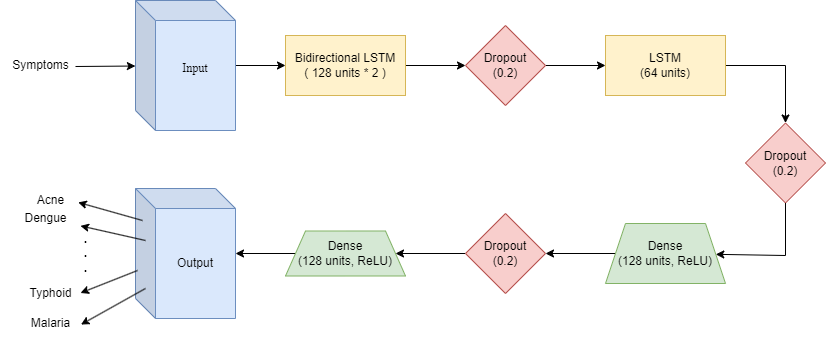

The diagram above was exported from draw.io. Its source (the exported page's mxGraphModel, read from the mxfile embedded in the PNG):
<mxGraphModel dx="875" dy="515" grid="1" gridSize="10" guides="1" tooltips="1" connect="1" arrows="1" fold="1" page="1" pageScale="1" pageWidth="850" pageHeight="1100" math="0" shadow="0">
  <root>
    <mxCell id="0" />
    <mxCell id="1" parent="0" />
    <mxCell id="sRi7kmvrzyJ9XAE7LeQD-8" value="" style="edgeStyle=orthogonalEdgeStyle;rounded=0;orthogonalLoop=1;jettySize=auto;html=1;" edge="1" parent="1" source="sRi7kmvrzyJ9XAE7LeQD-1" target="sRi7kmvrzyJ9XAE7LeQD-7">
      <mxGeometry relative="1" as="geometry" />
    </mxCell>
    <mxCell id="sRi7kmvrzyJ9XAE7LeQD-1" value="&lt;font face=&quot;Times New Roman&quot;&gt;Input&lt;/font&gt;&lt;div&gt;&lt;br&gt;&lt;/div&gt;" style="shape=cube;whiteSpace=wrap;html=1;boundedLbl=1;backgroundOutline=1;darkOpacity=0.05;darkOpacity2=0.1;fillColor=#dae8fc;strokeColor=#6c8ebf;" vertex="1" parent="1">
      <mxGeometry x="210" y="80" width="100" height="130" as="geometry" />
    </mxCell>
    <mxCell id="sRi7kmvrzyJ9XAE7LeQD-10" value="" style="edgeStyle=orthogonalEdgeStyle;rounded=0;orthogonalLoop=1;jettySize=auto;html=1;" edge="1" parent="1" source="sRi7kmvrzyJ9XAE7LeQD-7" target="sRi7kmvrzyJ9XAE7LeQD-9">
      <mxGeometry relative="1" as="geometry" />
    </mxCell>
    <mxCell id="sRi7kmvrzyJ9XAE7LeQD-7" value="Bidirectional LSTM&lt;div&gt;( 128 units * 2 )&lt;/div&gt;" style="whiteSpace=wrap;html=1;fillColor=#fff2cc;strokeColor=#d6b656;" vertex="1" parent="1">
      <mxGeometry x="360" y="115" width="120" height="60" as="geometry" />
    </mxCell>
    <mxCell id="sRi7kmvrzyJ9XAE7LeQD-12" value="" style="edgeStyle=orthogonalEdgeStyle;rounded=0;orthogonalLoop=1;jettySize=auto;html=1;" edge="1" parent="1" source="sRi7kmvrzyJ9XAE7LeQD-9" target="sRi7kmvrzyJ9XAE7LeQD-11">
      <mxGeometry relative="1" as="geometry" />
    </mxCell>
    <mxCell id="sRi7kmvrzyJ9XAE7LeQD-9" value="Dropout&lt;div&gt;(0.2)&lt;/div&gt;" style="rhombus;whiteSpace=wrap;html=1;fillColor=#f8cecc;strokeColor=#b85450;" vertex="1" parent="1">
      <mxGeometry x="540" y="105" width="80" height="80" as="geometry" />
    </mxCell>
    <mxCell id="sRi7kmvrzyJ9XAE7LeQD-14" value="" style="edgeStyle=orthogonalEdgeStyle;rounded=0;orthogonalLoop=1;jettySize=auto;html=1;" edge="1" parent="1" source="sRi7kmvrzyJ9XAE7LeQD-11" target="sRi7kmvrzyJ9XAE7LeQD-13">
      <mxGeometry relative="1" as="geometry" />
    </mxCell>
    <mxCell id="sRi7kmvrzyJ9XAE7LeQD-11" value="LSTM&lt;div&gt;(64 units)&lt;/div&gt;" style="whiteSpace=wrap;html=1;fillColor=#fff2cc;strokeColor=#d6b656;" vertex="1" parent="1">
      <mxGeometry x="680" y="115" width="120" height="60" as="geometry" />
    </mxCell>
    <mxCell id="sRi7kmvrzyJ9XAE7LeQD-13" value="Dropout&lt;div&gt;(0.2)&lt;/div&gt;" style="rhombus;whiteSpace=wrap;html=1;fillColor=#f8cecc;strokeColor=#b85450;" vertex="1" parent="1">
      <mxGeometry x="820" y="202.5" width="80" height="80" as="geometry" />
    </mxCell>
    <mxCell id="sRi7kmvrzyJ9XAE7LeQD-20" value="" style="edgeStyle=orthogonalEdgeStyle;rounded=0;orthogonalLoop=1;jettySize=auto;html=1;" edge="1" parent="1" source="sRi7kmvrzyJ9XAE7LeQD-17" target="sRi7kmvrzyJ9XAE7LeQD-19">
      <mxGeometry relative="1" as="geometry" />
    </mxCell>
    <mxCell id="sRi7kmvrzyJ9XAE7LeQD-17" value="Dense&lt;div&gt;(128 units, ReLU)&lt;/div&gt;" style="shape=trapezoid;perimeter=trapezoidPerimeter;whiteSpace=wrap;html=1;fixedSize=1;fillColor=#d5e8d4;strokeColor=#82b366;" vertex="1" parent="1">
      <mxGeometry x="680" y="303" width="120" height="60" as="geometry" />
    </mxCell>
    <mxCell id="sRi7kmvrzyJ9XAE7LeQD-22" value="" style="edgeStyle=orthogonalEdgeStyle;rounded=0;orthogonalLoop=1;jettySize=auto;html=1;" edge="1" parent="1" source="sRi7kmvrzyJ9XAE7LeQD-19" target="sRi7kmvrzyJ9XAE7LeQD-21">
      <mxGeometry relative="1" as="geometry" />
    </mxCell>
    <mxCell id="sRi7kmvrzyJ9XAE7LeQD-19" value="Dropout&lt;div&gt;(0.2)&lt;/div&gt;" style="rhombus;whiteSpace=wrap;html=1;fillColor=#f8cecc;strokeColor=#b85450;" vertex="1" parent="1">
      <mxGeometry x="540" y="293" width="80" height="80" as="geometry" />
    </mxCell>
    <mxCell id="sRi7kmvrzyJ9XAE7LeQD-26" value="" style="edgeStyle=orthogonalEdgeStyle;rounded=0;orthogonalLoop=1;jettySize=auto;html=1;" edge="1" parent="1" source="sRi7kmvrzyJ9XAE7LeQD-21" target="sRi7kmvrzyJ9XAE7LeQD-25">
      <mxGeometry relative="1" as="geometry" />
    </mxCell>
    <mxCell id="sRi7kmvrzyJ9XAE7LeQD-21" value="Dense&lt;div&gt;(128 units, ReLU)&lt;/div&gt;" style="shape=trapezoid;perimeter=trapezoidPerimeter;whiteSpace=wrap;html=1;fixedSize=1;fillColor=#d5e8d4;strokeColor=#82b366;" vertex="1" parent="1">
      <mxGeometry x="360" y="310.5" width="120" height="45" as="geometry" />
    </mxCell>
    <mxCell id="sRi7kmvrzyJ9XAE7LeQD-25" value="Output" style="shape=cube;whiteSpace=wrap;html=1;boundedLbl=1;backgroundOutline=1;darkOpacity=0.05;darkOpacity2=0.1;fillColor=#dae8fc;strokeColor=#6c8ebf;" vertex="1" parent="1">
      <mxGeometry x="210" y="268" width="100" height="130" as="geometry" />
    </mxCell>
    <mxCell id="sRi7kmvrzyJ9XAE7LeQD-29" value="" style="endArrow=classic;html=1;rounded=0;entryX=0.929;entryY=0.5;entryDx=0;entryDy=0;entryPerimeter=0;" edge="1" parent="1" target="sRi7kmvrzyJ9XAE7LeQD-34">
      <mxGeometry width="50" height="50" relative="1" as="geometry">
        <mxPoint x="212" y="350" as="sourcePoint" />
        <mxPoint x="150" y="350" as="targetPoint" />
      </mxGeometry>
    </mxCell>
    <mxCell id="sRi7kmvrzyJ9XAE7LeQD-30" value="" style="endArrow=classic;html=1;rounded=0;exitX=0.1;exitY=0.769;exitDx=0;exitDy=0;exitPerimeter=0;entryX=1.008;entryY=0.552;entryDx=0;entryDy=0;entryPerimeter=0;" edge="1" parent="1" source="sRi7kmvrzyJ9XAE7LeQD-25" target="sRi7kmvrzyJ9XAE7LeQD-33">
      <mxGeometry width="50" height="50" relative="1" as="geometry">
        <mxPoint x="220" y="357.5" as="sourcePoint" />
        <mxPoint x="160" y="390" as="targetPoint" />
      </mxGeometry>
    </mxCell>
    <mxCell id="sRi7kmvrzyJ9XAE7LeQD-33" value="Malaria" style="text;html=1;align=center;verticalAlign=middle;resizable=0;points=[];autosize=1;strokeColor=none;fillColor=none;" vertex="1" parent="1">
      <mxGeometry x="95" y="387.5" width="60" height="30" as="geometry" />
    </mxCell>
    <mxCell id="sRi7kmvrzyJ9XAE7LeQD-34" value="Typhoid" style="text;html=1;align=center;verticalAlign=middle;resizable=0;points=[];autosize=1;strokeColor=none;fillColor=none;" vertex="1" parent="1">
      <mxGeometry x="90" y="357.5" width="70" height="30" as="geometry" />
    </mxCell>
    <mxCell id="sRi7kmvrzyJ9XAE7LeQD-38" value="" style="endArrow=classic;html=1;rounded=0;" edge="1" parent="1" target="sRi7kmvrzyJ9XAE7LeQD-41">
      <mxGeometry width="50" height="50" relative="1" as="geometry">
        <mxPoint x="220" y="320" as="sourcePoint" />
        <mxPoint x="150" y="313" as="targetPoint" />
      </mxGeometry>
    </mxCell>
    <mxCell id="sRi7kmvrzyJ9XAE7LeQD-41" value="Dengue" style="text;html=1;align=center;verticalAlign=middle;resizable=0;points=[];autosize=1;strokeColor=none;fillColor=none;" vertex="1" parent="1">
      <mxGeometry x="85" y="282.5" width="70" height="30" as="geometry" />
    </mxCell>
    <mxCell id="sRi7kmvrzyJ9XAE7LeQD-42" value="" style="endArrow=classic;html=1;rounded=0;entryX=1.055;entryY=0.563;entryDx=0;entryDy=0;entryPerimeter=0;" edge="1" parent="1" target="sRi7kmvrzyJ9XAE7LeQD-45">
      <mxGeometry width="50" height="50" relative="1" as="geometry">
        <mxPoint x="217" y="300" as="sourcePoint" />
        <mxPoint x="170" y="290" as="targetPoint" />
      </mxGeometry>
    </mxCell>
    <mxCell id="sRi7kmvrzyJ9XAE7LeQD-45" value="Acne" style="text;html=1;align=center;verticalAlign=middle;resizable=0;points=[];autosize=1;strokeColor=none;fillColor=none;" vertex="1" parent="1">
      <mxGeometry x="100" y="265" width="50" height="30" as="geometry" />
    </mxCell>
    <mxCell id="sRi7kmvrzyJ9XAE7LeQD-47" value="&lt;b&gt;.&lt;/b&gt;&lt;div&gt;&lt;b&gt;.&lt;/b&gt;&lt;/div&gt;&lt;div&gt;&lt;b&gt;.&lt;/b&gt;&lt;/div&gt;" style="text;html=1;align=center;verticalAlign=middle;resizable=0;points=[];autosize=1;strokeColor=none;fillColor=none;" vertex="1" parent="1">
      <mxGeometry x="145" y="303" width="30" height="60" as="geometry" />
    </mxCell>
    <mxCell id="sRi7kmvrzyJ9XAE7LeQD-48" value="" style="endArrow=classic;html=1;rounded=0;entryX=-0.001;entryY=0.504;entryDx=0;entryDy=0;entryPerimeter=0;" edge="1" parent="1" target="sRi7kmvrzyJ9XAE7LeQD-1">
      <mxGeometry width="50" height="50" relative="1" as="geometry">
        <mxPoint x="150" y="146" as="sourcePoint" />
        <mxPoint x="200" y="120" as="targetPoint" />
      </mxGeometry>
    </mxCell>
    <mxCell id="sRi7kmvrzyJ9XAE7LeQD-49" value="Symptoms" style="text;html=1;align=center;verticalAlign=middle;resizable=0;points=[];autosize=1;strokeColor=none;fillColor=none;" vertex="1" parent="1">
      <mxGeometry x="75" y="130" width="80" height="30" as="geometry" />
    </mxCell>
    <mxCell id="sRi7kmvrzyJ9XAE7LeQD-50" value="" style="endArrow=classic;html=1;rounded=0;" edge="1" parent="1" source="sRi7kmvrzyJ9XAE7LeQD-13" target="sRi7kmvrzyJ9XAE7LeQD-17">
      <mxGeometry width="50" height="50" relative="1" as="geometry">
        <mxPoint x="865" y="332.5" as="sourcePoint" />
        <mxPoint x="915" y="282.5" as="targetPoint" />
        <Array as="points">
          <mxPoint x="860" y="335" />
        </Array>
      </mxGeometry>
    </mxCell>
  </root>
</mxGraphModel>